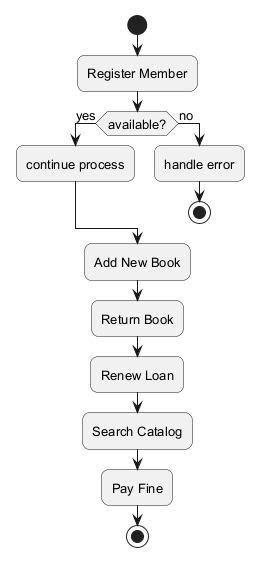

The diagram above was rendered by PlantUML. Its source (embedded in the PNG):
@startuml
skinparam backgroundColor #FFFFFF
skinparam roundCorner 15
skinparam defaultFontSize 13
start
:Register Member;
if (available?) then (yes)
:continue process;
else (no)
:handle error;
stop
endif
:Add New Book;
:Return Book;
:Renew Loan;
:Search Catalog;
:Pay Fine;
stop
@enduml